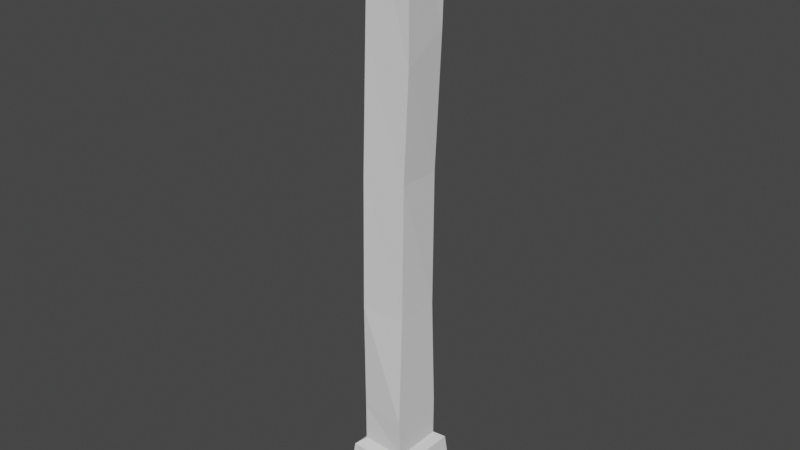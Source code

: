 # Source: Post2.blend  (saved by Blender 2.91.10; exported with 4.5.12 LTS)
import bpy
from mathutils import Matrix  # noqa: F401  (used for matrix-valued properties, if any)

bpy.ops.wm.read_factory_settings(use_empty=True)
scene = bpy.context.scene
scene.name = 'Scene'

# ---- world
world_world = bpy.data.worlds.new('World'); scene.world = world_world
world_world.use_nodes = True; world_world.node_tree.nodes.clear()
_N = world_world.node_tree.nodes; _L = world_world.node_tree.links
n0 = _N.new('ShaderNodeOutputWorld'); n0.name = 'World Output'; n0.location = (300, 300)
n1 = _N.new('ShaderNodeBackground'); n1.name = 'Background'; n1.location = (10, 300)
n1.inputs[0].default_value = (0.05088, 0.05088, 0.05088, 1.0)
_L.new(n1.outputs[0], n0.inputs[0])
n0.is_active_output = True
world_world.color = (0.05088, 0.05088, 0.05088)
world_world.use_sun_shadow = False
world_world.sun_shadow_jitter_overblur = 0.0

# ---- meshes
me_cube_001 = bpy.data.meshes.new('Cube.001')
me_cube_001.from_pydata([(-0.597, -0.9937, 1.0), (-0.597, 0.9937, 1.0), (1.39, -1.082, 1.0), (1.39, 0.9058, 1.0), (-1.033, -1.033, -0.6419), (-1.033, 0.8783, -0.6419), (1.033, 1.052, -0.6419), (1.033, -1.207, -0.6419), (-1.017, -1.082, -0.2744), (-1.017, 0.9274, -0.2744), (1.017, 0.8611, -0.2744), (1.017, -1.016, -0.2744), (-0.7929, -1.0, 0.6039), (-0.6694, 0.8262, 0.6039), (1.187, 0.9974, 0.6039), (1.31, -1.0, 0.5254), (-0.9872, 0.9563, 0.1688), (0.9869, 0.9213, 0.1688), (1.086, -1.0, 0.1787), (-0.9655, -1.033, 0.1688), (-1.029, 0.9309, -0.7733), (1.037, 1.041, -0.7733), (1.021, -1.131, -0.7733), (-1.029, -1.037, -0.7733)], [], [(12, 0, 1, 13), (13, 1, 3, 14), (14, 3, 2, 15), (15, 2, 0, 12), (3, 1, 0, 2), (22, 7, 4, 23), (21, 6, 7, 22), (20, 5, 6, 21), (23, 4, 5, 20), (7, 11, 8, 4), (6, 10, 11, 7), (5, 9, 10, 6), (4, 8, 9, 5), (18, 15, 12, 19), (17, 14, 15, 18), (16, 13, 14, 17), (19, 12, 13, 16), (8, 19, 16, 9), (9, 16, 17, 10), (10, 17, 18, 11), (11, 18, 19, 8)])
_uv = me_cube_001.uv_layers.new(name='UVMap')
_uv.uv.foreach_set('vector', [0.5657, 0.0, 0.625, 0.0, 0.625, 0.25, 0.5657, 0.25, 0.5657, 0.25, 0.625, 0.25, 0.625, 0.5, 0.5657, 0.5, 0.5657, 0.5, 0.625, 0.5, 0.625, 0.75, 0.5657, 0.75, 0.5657, 0.75, 0.625, 0.75, 0.625, 1.0, 0.5657, 1.0, 0.625, 0.5, 0.875, 0.5, 0.875, 0.75, 0.625, 0.75, 0.4033, 0.75, 0.4198, 0.75, 0.4198, 1.0, 0.4033, 1.0, 0.4033, 0.5, 0.4198, 0.5, 0.4198, 0.75, 0.4033, 0.75, 0.4033, 0.25, 0.4198, 0.25, 0.4198, 0.5, 0.4033, 0.5, 0.4033, 0.0, 0.4198, 0.0, 0.4198, 0.25, 0.4033, 0.25, 0.4198, 0.75, 0.479, 0.75, 0.479, 1.0, 0.4198, 1.0, 0.4198, 0.5, 0.479, 0.5, 0.479, 0.75, 0.4198, 0.75, 0.4198, 0.25, 0.479, 0.25, 0.479, 0.5, 0.4198, 0.5, 0.4198, 0.0, 0.479, 0.0, 0.479, 0.25, 0.4198, 0.25, 0.5223, 0.75, 0.5657, 0.75, 0.5657, 1.0, 0.5223, 1.0, 0.5223, 0.5, 0.5657, 0.5, 0.5657, 0.75, 0.5223, 0.75, 0.5223, 0.25, 0.5657, 0.25, 0.5657, 0.5, 0.5223, 0.5, 0.5223, 0.0, 0.5657, 0.0, 0.5657, 0.25, 0.5223, 0.25, 0.479, 0.0, 0.5223, 0.0, 0.5223, 0.25, 0.479, 0.25, 0.479, 0.25, 0.5223, 0.25, 0.5223, 0.5, 0.479, 0.5, 0.479, 0.5, 0.5223, 0.5, 0.5223, 0.75, 0.479, 0.75, 0.479, 0.75, 0.5223, 0.75, 0.5223, 1.0, 0.479, 1.0])
me_cube_001.use_remesh_fix_poles = True
me_cube_001.use_remesh_preserve_attributes = False
me_cube_001.use_mirror_vertex_groups = False
me_cube_001.update()
me_cube_002 = bpy.data.meshes.new('Cube.002')
me_cube_002.from_pydata([(-1.662, -1.697, -1.0), (-1.662, 1.662, -1.0), (1.627, -1.627, -1.0), (1.697, 1.662, -1.0), (-1.029, 0.9309, -0.7733), (1.037, 1.041, -0.7733), (1.021, -1.131, -0.7733), (-1.029, -1.037, -0.7733), (-1.393, 1.294, -0.7971), (1.406, 1.422, -0.7971), (1.38, -1.493, -0.7971), (-1.393, -1.391, -0.7971)], [], [(1, 3, 2, 0), (11, 7, 4, 8), (8, 4, 5, 9), (9, 5, 6, 10), (10, 6, 7, 11), (2, 10, 11, 0), (3, 9, 10, 2), (1, 8, 9, 3), (0, 11, 8, 1)])
_uv = me_cube_002.uv_layers.new(name='UVMap')
_uv.uv.foreach_set('vector', [0.125, 0.5, 0.375, 0.5, 0.375, 0.75, 0.125, 0.75, 0.3994, 0.0, 0.4033, 0.0, 0.4033, 0.25, 0.3994, 0.25, 0.3994, 0.25, 0.4033, 0.25, 0.4033, 0.5, 0.3994, 0.5, 0.3994, 0.5, 0.4033, 0.5, 0.4033, 0.75, 0.3994, 0.75, 0.3994, 0.75, 0.4033, 0.75, 0.4033, 1.0, 0.3994, 1.0, 0.375, 0.75, 0.3994, 0.75, 0.3994, 1.0, 0.375, 1.0, 0.375, 0.5, 0.3994, 0.5, 0.3994, 0.75, 0.375, 0.75, 0.375, 0.25, 0.3994, 0.25, 0.3994, 0.5, 0.375, 0.5, 0.375, 0.0, 0.3994, 0.0, 0.3994, 0.25, 0.375, 0.25])
me_cube_002.use_remesh_fix_poles = True
me_cube_002.use_remesh_preserve_attributes = False
me_cube_002.use_mirror_vertex_groups = False
me_cube_002.update()

# ---- objects
ob_post = bpy.data.objects.new('Post', me_cube_001)
ob_base = bpy.data.objects.new('Base', me_cube_002)

# ---- transforms, parenting, visibility, modifiers, constraints
ob_post.location = (0.0, 0.0, 1.557)
ob_post.scale = (0.1131, 0.121, 1.562)
ob_post.lineart.crease_threshold = 0.0
ob_base.location = (0.0, 0.0, 1.557)
ob_base.scale = (0.1131, 0.121, 1.562)
ob_base.lineart.crease_threshold = 0.0

# ---- collection membership
scene.collection.objects.link(ob_post)
scene.collection.objects.link(ob_base)

# ---- scene / render settings (as saved in the file)
scene.frame_start = 1; scene.frame_end = 250; scene.frame_set(1)
scene.render.engine = 'BLENDER_EEVEE_NEXT'
scene.cycles.use_denoising = False
scene.cycles.samples = 128
scene.cycles.sampling_pattern = 'TABULATED_SOBOL'
scene.cycles.use_adaptive_sampling = False
scene.cycles.use_light_tree = False
scene.view_settings.view_transform = 'Filmic'
bpy.context.view_layer.update()

# ---- added for rendering (the .blend has no active camera and no usable light): camera, sun
cam_auto = bpy.data.cameras.new('AutoCamera')
cam_auto.lens = 50.0
cam_auto.sensor_width = 36.0
cam_auto.clip_end = 1000.0
ob_auto_camera = bpy.data.objects.new('AutoCamera', cam_auto)
scene.collection.objects.link(ob_auto_camera)
ob_auto_camera.location = (2.93828, -3.52567, 3.90633)
ob_auto_camera.rotation_euler = (1.09748, -7.21219e-08, 0.694738)
scene.camera = ob_auto_camera
light_auto_sun = bpy.data.lights.new('AutoSun', 'SUN')
light_auto_sun.energy = 3.0
light_auto_sun.angle = 0.0523599
ob_auto_sun = bpy.data.objects.new('AutoSun', light_auto_sun)
scene.collection.objects.link(ob_auto_sun)
ob_auto_sun.rotation_euler = (0.872665, 0.174533, 0.523599)
bpy.context.view_layer.update()
